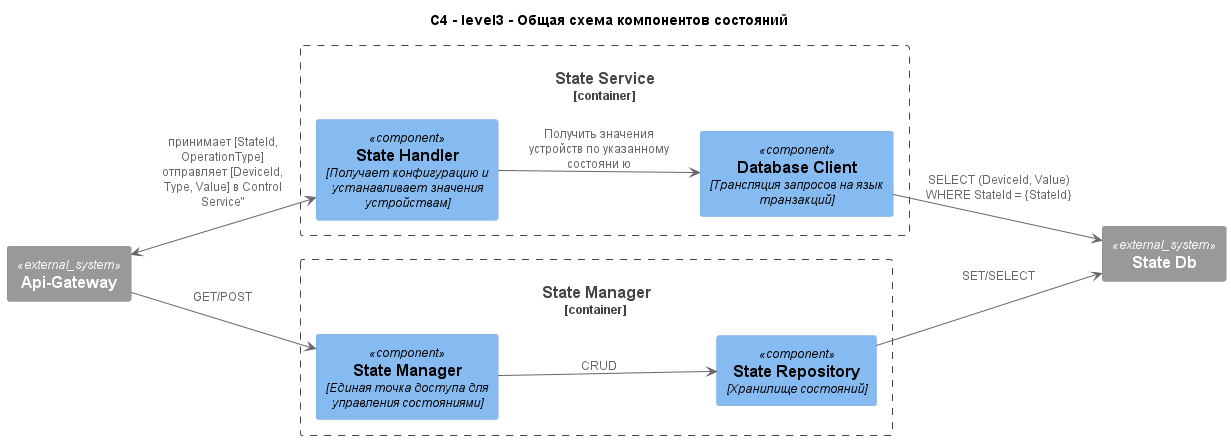

The diagram above was rendered by PlantUML. Its source (embedded in the PNG):
@startuml ClimateService_Components
!include https://raw.githubusercontent.com/plantuml-stdlib/C4-PlantUML/master/C4_Component.puml

title "C4 - level3 - Общая схема компонентов состояний"

left to right direction

Container_Boundary(State_Service, "State Service") {
    Component(State_Handler, "State Handler", "Получает конфигурацию и устанавливает значения устройствам")
    Component(Postgres_Client, "Database Client", "Трансляция запросов на язык транзакций")
}

Container_Boundary(State_Manager_Service, "State Manager"){
    Component(State_Repository, "State Repository", "Хранилище состояний")
    Component(State_Manager, "State Manager", "Единая точка доступа для управления состояниями")

    State_Manager --> State_Repository : "CRUD"
}

System_Ext(API_GW, "Api-Gateway")
System_Ext(State_Db, "State Db")

API_GW <--> State_Handler : "принимает [StateId, OperationType]\nотправляет [DeviceId, Type, Value] в Control Service""
State_Handler --> Postgres_Client : "Получить значения устройств по указанному состояни ю"

Postgres_Client --> State_Db : "SELECT (DeviceId, Value) WHERE StateId = {StateId}"
State_Repository --> State_Db : SET/SELECT

API_GW --> State_Manager : "GET/POST"
@enduml